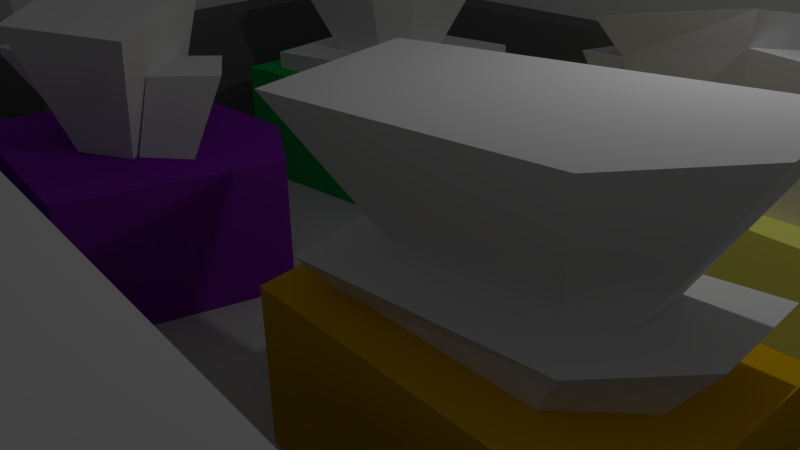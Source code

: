 # Source: level1_5.blend  (saved by Blender 2.74.0; exported with 4.5.12 LTS)
import bpy
from mathutils import Matrix  # noqa: F401  (used for matrix-valued properties, if any)

bpy.ops.wm.read_factory_settings(use_empty=True)
scene = bpy.context.scene
scene.name = 'Scene'

# ---- collections
col_collection_1 = bpy.data.collections.new('Collection 1'); scene.collection.children.link(col_collection_1)

# ---- materials (node trees are filled in below, after node groups)
mat_1_5_pillar_orange_top = bpy.data.materials.new('1-5_pillar_orange_top')
mat_1_5_pillar_orange_top.alpha_threshold = 0.0
mat_1_5_pillar_orange_top.use_transparent_shadow = False
mat_1_5_pillar_orange_top.roughness = 0.5
mat_1_5_pillar_green_top = bpy.data.materials.new('1-5_pillar_green_top')
mat_1_5_pillar_green_top.alpha_threshold = 0.0
mat_1_5_pillar_green_top.use_transparent_shadow = False
mat_1_5_pillar_green_top.roughness = 0.5
mat_1_5_pillar_yellow_top = bpy.data.materials.new('1-5_pillar_yellow_top')
mat_1_5_pillar_yellow_top.alpha_threshold = 0.0
mat_1_5_pillar_yellow_top.use_transparent_shadow = False
mat_1_5_pillar_yellow_top.roughness = 0.5
mat_1_5_pillar_purple_top = bpy.data.materials.new('1-5_pillar_purple_top')
mat_1_5_pillar_purple_top.alpha_threshold = 0.0
mat_1_5_pillar_purple_top.use_transparent_shadow = False
mat_1_5_pillar_purple_top.roughness = 0.5
mat_1_5_upper_wall = bpy.data.materials.new('1-5_upper_wall')
mat_1_5_upper_wall.alpha_threshold = 0.0
mat_1_5_upper_wall.use_transparent_shadow = False
mat_1_5_upper_wall.roughness = 0.5
mat_1_5_upper_wall.line_color = (0.0, 0.0, 0.0, 1.0)
mat_1_5_pillar_purple = bpy.data.materials.new('1-5_pillar_purple')
mat_1_5_pillar_purple.alpha_threshold = 0.0
mat_1_5_pillar_purple.use_transparent_shadow = False
mat_1_5_pillar_purple.diffuse_color = (0.2302, 0.01996, 0.448, 1.0)
mat_1_5_pillar_purple.roughness = 0.5
mat_1_5_pillar_purple.line_color = (0.0, 0.0, 0.0, 1.0)
mat_1_5_pillar_green = bpy.data.materials.new('1-5_pillar_green')
mat_1_5_pillar_green.alpha_threshold = 0.0
mat_1_5_pillar_green.use_transparent_shadow = False
mat_1_5_pillar_green.diffuse_color = (0.0, 0.502, 0.09657, 1.0)
mat_1_5_pillar_green.roughness = 0.5
mat_1_5_pillar_green.line_color = (0.0, 0.0, 0.0, 1.0)
mat_1_5_pillar_yellow = bpy.data.materials.new('1-5_pillar_yellow')
mat_1_5_pillar_yellow.alpha_threshold = 0.0
mat_1_5_pillar_yellow.use_transparent_shadow = False
mat_1_5_pillar_yellow.diffuse_color = (0.9831, 1.0, 0.2069, 1.0)
mat_1_5_pillar_yellow.roughness = 0.5
mat_1_5_pillar_yellow.line_color = (0.0, 0.0, 0.0, 1.0)
mat_1_5_pillar_orange = bpy.data.materials.new('1-5_pillar_orange')
mat_1_5_pillar_orange.alpha_threshold = 0.0
mat_1_5_pillar_orange.use_transparent_shadow = False
mat_1_5_pillar_orange.diffuse_color = (0.8, 0.4599, 0.0, 1.0)
mat_1_5_pillar_orange.roughness = 0.5
mat_1_5_pillar_orange.line_color = (0.0, 0.0, 0.0, 1.0)
mat_1_5_floor = bpy.data.materials.new('1-5_floor')
mat_1_5_floor.alpha_threshold = 0.0
mat_1_5_floor.use_transparent_shadow = False
mat_1_5_floor.diffuse_color = (0.5705, 0.5705, 0.5705, 1.0)
mat_1_5_floor.roughness = 0.5
mat_1_5_floor.line_color = (0.0, 0.0, 0.0, 1.0)
mat_1_5_lower_wall = bpy.data.materials.new('1-5_lower_wall')
mat_1_5_lower_wall.alpha_threshold = 0.0
mat_1_5_lower_wall.use_transparent_shadow = False
mat_1_5_lower_wall.diffuse_color = (0.1734, 0.1734, 0.1734, 1.0)
mat_1_5_lower_wall.roughness = 0.5
mat_1_5_lower_wall.line_color = (0.0, 0.0, 0.0, 1.0)

# ---- material node trees

# ---- world
world_world = bpy.data.worlds.new('World'); scene.world = world_world
world_world.color = (0.05088, 0.05088, 0.05088)
world_world.use_sun_shadow = False
world_world.sun_shadow_jitter_overblur = 0.0
world_world.cycles.sampling_method = 'MANUAL'
world_world.cycles.sample_map_resolution = 256

# ---- cameras
cam_camera = bpy.data.cameras.new('Camera')
cam_camera.clip_end = 100.0
cam_camera.lens = 35.0
cam_camera.sensor_width = 32.0
cam_camera.sensor_height = 18.0
cam_camera.ortho_scale = 7.314
cam_camera.dof.focus_distance = 0.0
cam_camera.dof.aperture_fstop = 128.0

# ---- lights
light_lamp = bpy.data.lights.new('Lamp', 'POINT')
light_lamp.transmission_factor = 0.0
light_lamp.cutoff_distance = 30.0
light_lamp.energy = 100.0
light_lamp.shadow_buffer_clip_start = 1.001
light_lamp.shadow_soft_size = 0.1
light_lamp.shadow_maximum_resolution = 0.006
light_lamp.use_absolute_resolution = True
light_lamp.cycles.use_multiple_importance_sampling = False

# ---- meshes
me_cube_015 = bpy.data.meshes.new('Cube.015')
me_cube_015.from_pydata([(-2.107, -1.065, -1.0), (-2.339, 0.8865, -1.0), (1.257, 0.8865, -1.0), (0.5158, -1.204, -1.0), (-2.498, -1.505, 0.451), (-2.917, 1.021, 0.4169), (1.74, 1.237, 1.386), (0.9081, -1.529, 1.156), (1.818, -0.4249, 1.368), (1.257, -0.3903, -1.0), (0.6451, 0.8865, -1.0), (0.948, 1.2, 1.221), (-1.314, -0.7917, 0.7112), (-1.534, 0.5372, 0.6932), (0.4987, 0.6314, 1.117), (0.9154, 0.6507, 1.203), (0.9564, -0.2235, 1.194), (0.4777, -0.8041, 1.082), (-2.76, -1.663, 5.736), (-3.223, 1.128, 5.698), (1.047, 1.326, 6.587), (1.923, 1.367, 6.769), (2.009, -0.4695, 6.749), (1.003, -1.689, 6.515)], [], [(4, 5, 1, 0), (11, 6, 2, 10), (8, 7, 3, 9), (7, 4, 0, 3), (6, 8, 9, 2), (2, 9, 3, 10), (8, 6, 15, 16), (5, 11, 10, 1), (11, 5, 13, 14), (1, 10, 3, 0), (16, 15, 21, 22), (14, 13, 19, 20), (4, 7, 17, 12), (7, 8, 16, 17), (6, 11, 14, 15), (5, 4, 12, 13), (18, 23, 20, 19), (20, 23, 22, 21), (12, 17, 23, 18), (17, 16, 22, 23), (15, 14, 20, 21), (13, 12, 18, 19)])
me_cube_015.materials.append(mat_1_5_pillar_orange_top)
me_cube_015.use_remesh_preserve_volume = False
me_cube_015.use_remesh_preserve_attributes = False
me_cube_015.use_mirror_vertex_groups = False
me_cube_015.update()
me_cube_013 = bpy.data.meshes.new('Cube.013')
me_cube_013.from_pydata([(-1.648, -1.415, -1.0), (-0.4213, 1.701, -1.0), (2.526, 1.762, -1.0), (2.168, -0.3773, -1.0), (-1.609, -1.455, 0.5205), (-0.4553, 1.683, 1.074), (2.487, 1.804, 1.495), (2.178, -0.34, 1.183), (-1.633, 0.252, 0.7317), (-1.633, 0.2941, -1.0), (-0.4207, -1.289, -1.0), (-0.3864, -1.304, 0.7081), (1.464, 1.762, 1.349), (1.502, 1.741, -1.0), (1.087, -1.135, -1.0), (1.116, -1.119, 0.9386), (-0.4861, 0.2, 0.8834), (0.02562, 0.8216, 1.032), (0.8596, 0.856, 1.152), (1.304, 0.8743, 1.215), (1.17, -0.05713, 1.08), (0.05557, -0.4762, 0.8732), (-0.4757, -0.5417, 0.7917), (0.7083, -0.3957, 0.9733), (-1.125, 0.229, 5.43), (-0.2423, 1.301, 5.687), (1.196, 1.361, 5.893), (1.963, 1.392, 6.003), (1.731, -0.2147, 5.769), (-0.1906, -0.9376, 5.413), (-1.107, -1.051, 5.272), (0.9353, -0.7987, 5.585), (-0.1116, 0.1207, 9.32), (0.1447, 0.432, 9.394), (0.5625, 0.4492, 9.454), (0.785, 0.4584, 9.486), (0.7178, -0.00817, 9.418), (0.1597, -0.2181, 9.314), (-0.1064, -0.2509, 9.274), (0.4867, -0.1778, 9.365)], [], [(8, 5, 1, 9), (12, 6, 2, 13), (6, 7, 3, 2), (11, 4, 0, 10), (4, 8, 9, 0), (11, 15, 23, 21), (12, 5, 17, 18), (15, 11, 10, 14), (0, 9, 1, 10), (13, 14, 10, 1), (2, 3, 14, 13), (7, 15, 14, 3), (15, 7, 20, 23), (5, 12, 13, 1), (21, 23, 31, 29), (18, 17, 25, 26), (23, 20, 28, 31), (8, 4, 22, 16), (4, 11, 21, 22), (7, 6, 19, 20), (6, 12, 18, 19), (5, 8, 16, 17), (29, 31, 39, 37), (26, 25, 33, 34), (31, 28, 36, 39), (16, 22, 30, 24), (22, 21, 29, 30), (20, 19, 27, 28), (19, 18, 26, 27), (17, 16, 24, 25), (34, 39, 36, 35), (32, 38, 37, 33), (33, 37, 39, 34), (24, 30, 38, 32), (30, 29, 37, 38), (28, 27, 35, 36), (27, 26, 34, 35), (25, 24, 32, 33)])
me_cube_013.materials.append(mat_1_5_pillar_green_top)
me_cube_013.use_remesh_preserve_volume = False
me_cube_013.use_remesh_preserve_attributes = False
me_cube_013.use_mirror_vertex_groups = False
me_cube_013.update()
me_cube_011 = bpy.data.meshes.new('Cube.011')
me_cube_011.from_pydata([(-1.882, -0.7124, -1.48), (-2.091, -0.6655, 0.6912), (-2.108, 1.246, -1.48), (-2.126, 1.421, 0.0314), (1.888, -1.331, -1.48), (1.874, -1.492, 3.261), (1.966, 0.3536, -1.48), (2.158, 0.2789, 2.828), (0.3592, -1.28, -1.48), (0.2517, -1.387, 2.596), (0.7035, 1.524, -1.48), (0.8591, 1.589, 2.001), (-1.605, -0.5166, 0.9532), (-1.632, 1.119, 0.4362), (1.501, -1.178, 2.967), (0.2306, -1.095, 2.446), (1.724, 0.2099, 2.627), (0.7065, 1.236, 1.979), (-2.115, -0.7052, 7.426), (-2.361, 1.367, 5.893), (2.104, -1.417, 10.12), (0.3209, -1.599, 11.22), (2.188, 0.4843, 8.404), (0.6138, 1.831, 8.327), (-1.293, -1.065, -1.48), (-1.333, 1.673, 0.5522), (-1.362, 1.493, -1.48), (-1.475, -1.051, 1.195), (-1.011, 1.302, 0.8442), (-1.122, -0.8325, 1.348), (-1.557, 2.036, 6.106), (-1.436, -0.9263, 7.933), (-2.006, 2.413, 8.476), (0.7336, 2.023, 10.65), (0.3964, -1.736, 14.02), (-1.851, -1.004, 10.74)], [], [(1, 3, 2, 0), (7, 11, 17, 16), (7, 5, 4, 6), (11, 7, 6, 10), (27, 1, 0, 24), (8, 10, 6, 4), (25, 11, 10, 26), (5, 9, 8, 4), (24, 26, 10, 8), (27, 9, 15, 29), (16, 17, 23, 22), (29, 15, 21, 31), (25, 3, 13, 28), (5, 7, 16, 14), (9, 5, 14, 15), (3, 1, 12, 13), (20, 22, 23, 21), (31, 30, 19, 18), (28, 13, 19, 30), (14, 16, 22, 20), (15, 14, 20, 21), (13, 12, 18, 19), (17, 28, 30, 23), (30, 31, 35, 32), (11, 25, 28, 17), (12, 29, 31, 18), (1, 27, 29, 12), (0, 2, 26, 24), (3, 25, 26, 2), (9, 27, 24, 8), (34, 33, 32, 35), (31, 21, 34, 35), (21, 23, 33, 34), (23, 30, 32, 33)])
me_cube_011.materials.append(mat_1_5_pillar_yellow_top)
me_cube_011.use_remesh_preserve_volume = False
me_cube_011.use_remesh_preserve_attributes = False
me_cube_011.use_mirror_vertex_groups = False
me_cube_011.update()
me_cube_010 = bpy.data.meshes.new('Cube.010')
me_cube_010.from_pydata([(-0.2417, 0.6128, -1.202), (0.01744, 0.7875, 3.224), (-0.2572, 0.01656, -1.202), (0.005152, -0.3936, 3.485), (-1.04, 0.2606, -1.202), (-1.561, 0.0693, 3.471), (-1.056, -0.3357, -1.202), (-1.573, -1.112, 3.731), (-0.8405, 0.5133, -1.118), (-1.597, 0.7959, 7.766), (-0.002236, 0.7023, -1.118), (0.02674, 1.334, 6.96), (-0.08114, -0.6335, -1.118), (-0.02042, -1.384, 5.972), (0.6069, -0.1894, -1.118), (1.289, -0.3574, 5.543), (1.134, 0.3793, -1.327), (1.47, 0.796, 3.397), (0.6122, -0.1407, -1.327), (0.7487, 0.09647, 3.207), (0.5158, 0.6995, -1.327), (0.6292, 1.245, 3.388), (0.06497, 0.304, -1.327), (0.006912, 0.7141, 3.236)], [], [(1, 3, 2, 0), (7, 5, 4, 6), (3, 7, 6, 2), (5, 1, 0, 4), (0, 2, 6, 4), (9, 11, 10, 8), (11, 15, 14, 10), (15, 13, 12, 14), (13, 9, 8, 12), (8, 10, 14, 12), (13, 15, 11, 9), (17, 19, 18, 16), (19, 23, 22, 18), (23, 21, 20, 22), (21, 17, 16, 20), (16, 18, 22, 20), (21, 23, 19, 17), (5, 7, 3, 1)])
me_cube_010.materials.append(mat_1_5_pillar_purple_top)
me_cube_010.use_remesh_preserve_volume = False
me_cube_010.use_remesh_preserve_attributes = False
me_cube_010.use_mirror_vertex_groups = False
me_cube_010.update()
me_cube_009 = bpy.data.meshes.new('Cube.009')
me_cube_009.from_pydata([(2.491, -5.154, -1.0), (-2.207, -8.771, -1.0), (-8.324, -4.801, -1.0), (8.25, 7.883, -1.0), (2.491, -5.154, 1.0), (-2.207, -8.771, 1.0), (-8.324, -4.801, 1.0), (8.25, 7.883, 1.0), (-3.522, -5.753, -1.0), (-3.522, -5.753, 1.0), (2.48, -6.903, -1.0), (2.48, -6.903, 1.0), (8.011, -5.403, -1.0), (8.011, -5.403, 1.0), (-8.194, 7.28, -1.0), (-8.194, 7.28, 1.0), (2.071, -5.365, 1.277), (2.071, -5.365, -1.277), (1.728, -4.035, -1.0), (-1.717, -7.463, -1.0), (-7.396, -3.989, -1.0), (7.387, 7.004, -1.0), (1.728, -4.035, 1.0), (-1.717, -7.463, 1.0), (-7.396, -3.989, 1.0), (7.387, 7.004, 1.0), (-2.72, -4.67, -1.0), (-2.72, -4.67, 1.0), (1.488, -6.057, -1.0), (1.488, -6.057, 1.0), (7.18, -4.493, -1.0), (7.18, -4.493, 1.0), (-7.305, 6.426, -1.0), (-7.305, 6.426, 1.0)], [(17, 16)], [(1, 5, 9, 8), (0, 4, 11, 10), (10, 11, 5, 1), (8, 9, 6, 2), (14, 15, 7, 3), (13, 12, 3, 7), (4, 0, 12, 13), (2, 6, 15, 14), (26, 27, 23, 19), (28, 29, 22, 18), (19, 23, 29, 28), (20, 24, 27, 26), (21, 25, 33, 32), (25, 21, 30, 31), (31, 30, 18, 22), (32, 33, 24, 20), (10, 1, 19, 28), (3, 12, 30, 21), (8, 2, 20, 26), (14, 3, 21, 32), (5, 11, 29, 23), (13, 7, 25, 31), (6, 9, 27, 24), (7, 15, 33, 25), (1, 8, 26, 19), (9, 5, 23, 27), (0, 10, 28, 18), (11, 4, 22, 29), (12, 0, 18, 30), (4, 13, 31, 22), (2, 14, 32, 20), (15, 6, 24, 33)])
me_cube_009.materials.append(mat_1_5_upper_wall)
me_cube_009.use_remesh_preserve_volume = False
me_cube_009.use_remesh_preserve_attributes = False
me_cube_009.use_mirror_vertex_groups = False
me_cube_009.update()
me_cube_008 = bpy.data.meshes.new('Cube.008')
me_cube_008.from_pydata([(-2.259, -1.332, -1.0), (-1.858, 1.724, -1.0), (2.076, 1.133, -1.0), (1.283, -1.742, -1.0), (-2.259, -1.332, 1.0), (-1.858, 1.724, 1.0), (2.076, 1.133, 1.0), (1.283, -1.742, 1.0), (0.9581, 1.827, 1.0), (0.9581, 1.827, -1.0), (-0.1455, -1.575, -1.0), (-0.1455, -1.575, 1.0)], [], [(4, 5, 1, 0), (8, 6, 2, 9), (6, 7, 3, 2), (11, 4, 0, 10), (5, 8, 9, 1), (2, 3, 10, 9), (8, 11, 7, 6), (7, 11, 10, 3), (4, 11, 8, 5), (1, 9, 10, 0)])
me_cube_008.materials.append(mat_1_5_pillar_purple)
me_cube_008.use_remesh_preserve_volume = False
me_cube_008.use_remesh_preserve_attributes = False
me_cube_008.use_mirror_vertex_groups = False
me_cube_008.update()
me_cube_007 = bpy.data.meshes.new('Cube.007')
me_cube_007.from_pydata([(-1.648, -1.415, -1.0), (-0.4715, 1.701, -1.0), (2.283, 1.762, -1.0), (1.891, -1.053, -1.0), (-1.648, -1.415, 1.0), (-0.4715, 1.701, 1.0), (2.283, 1.762, 1.0), (1.891, -1.053, 1.0), (-1.633, 0.2941, 1.0), (-1.633, 0.2941, -1.0), (-0.4207, -1.289, -1.0), (-0.4207, -1.289, 1.0)], [], [(8, 5, 1, 9), (5, 6, 2, 1), (6, 7, 3, 2), (11, 4, 0, 10), (4, 8, 9, 0), (5, 11, 7, 6), (8, 4, 11, 5), (7, 11, 10, 3), (0, 9, 1, 10), (2, 3, 10, 1)])
me_cube_007.materials.append(mat_1_5_pillar_green)
me_cube_007.use_remesh_preserve_volume = False
me_cube_007.use_remesh_preserve_attributes = False
me_cube_007.use_mirror_vertex_groups = False
me_cube_007.update()
me_cube_006 = bpy.data.meshes.new('Cube.006')
me_cube_006.from_pydata([(-3.021, -0.9397, -1.0), (-3.383, 1.573, -1.0), (1.845, 0.5776, -1.0), (1.784, -1.241, -1.0), (-3.021, -0.9397, 1.0), (-3.383, 1.573, 1.0), (1.845, 0.5776, 1.0), (1.784, -1.241, 1.0), (0.01508, 1.739, 1.0), (0.01508, 1.739, -1.0), (0.3589, -1.152, -1.0), (0.3589, -1.152, 1.0)], [], [(4, 5, 1, 0), (8, 6, 2, 9), (6, 7, 3, 2), (11, 4, 0, 10), (5, 8, 9, 1), (2, 3, 10, 9), (8, 11, 7, 6), (7, 11, 10, 3), (4, 11, 8, 5), (1, 9, 10, 0)])
me_cube_006.materials.append(mat_1_5_pillar_yellow)
me_cube_006.use_remesh_preserve_volume = False
me_cube_006.use_remesh_preserve_attributes = False
me_cube_006.use_mirror_vertex_groups = False
me_cube_006.update()
me_cube_005 = bpy.data.meshes.new('Cube.005')
me_cube_005.from_pydata([(-2.578, -1.388, -1.0), (-2.88, 1.155, -1.0), (1.805, 1.155, -1.0), (0.8397, -1.569, -1.0), (-2.578, -1.388, 1.0), (-2.88, 1.155, 1.0), (1.805, 1.155, 1.0), (0.8397, -1.569, 1.0), (1.805, -0.5086, 1.0), (1.805, -0.5086, -1.0), (1.008, 1.155, -1.0), (1.008, 1.155, 1.0)], [], [(4, 5, 1, 0), (11, 6, 2, 10), (8, 7, 3, 9), (7, 4, 0, 3), (6, 8, 9, 2), (2, 9, 3, 10), (4, 7, 11, 5), (5, 11, 10, 1), (11, 7, 8, 6), (1, 10, 3, 0)])
me_cube_005.materials.append(mat_1_5_pillar_orange)
me_cube_005.use_remesh_preserve_volume = False
me_cube_005.use_remesh_preserve_attributes = False
me_cube_005.use_mirror_vertex_groups = False
me_cube_005.update()
me_plane = bpy.data.meshes.new('Plane')
me_plane.from_pydata([(0.7284, -0.4774, -2.024e-08), (-0.7476, -0.4361, 0.0), (0.7476, 0.7125, 0.0), (-0.744, 0.6566, -1.02e-09), (0.7284, -0.4774, -0.07589), (-0.7476, -0.4361, -0.07589), (0.7476, 0.7125, -0.07589), (-0.744, 0.6566, -0.07589), (0.1375, -0.4364, -1.225e-08), (0.1588, 0.6904, -4.028e-10), (0.1375, -0.4364, -0.07589), (0.1588, 0.6904, -0.07589), (-0.2563, -0.4909, -6.737e-09), (-0.2475, 0.6752, -6.808e-10), (-0.2563, -0.4909, -0.07589), (-0.2475, 0.6752, -0.07589), (0.09293, -0.6818, -1.225e-08), (0.09293, -0.6818, -0.07589), (-0.153, -0.8047, -6.737e-09), (-0.153, -0.8047, -0.07589)], [], [(8, 9, 2, 0), (10, 4, 6, 11), (3, 1, 5, 7), (8, 0, 4, 10), (13, 3, 7, 15), (0, 2, 6, 4), (2, 9, 11, 6), (14, 12, 18, 19), (14, 10, 11, 15), (12, 13, 9, 8), (1, 3, 13, 12), (5, 14, 15, 7), (1, 12, 14, 5), (9, 13, 15, 11), (18, 16, 17, 19), (10, 14, 19, 17), (12, 8, 16, 18), (8, 10, 17, 16)])
me_plane.materials.append(mat_1_5_floor)
me_plane.use_remesh_preserve_volume = False
me_plane.use_remesh_preserve_attributes = False
me_plane.use_mirror_vertex_groups = False
me_plane.update()
me_cube = bpy.data.meshes.new('Cube')
me_cube.from_pydata([(2.004, -5.127, -1.0), (-1.964, -8.979, -1.0), (-8.233, -4.919, -1.0), (8.25, 7.883, -1.0), (2.004, -5.127, 1.0), (-1.964, -8.979, 1.0), (-8.233, -4.919, 1.0), (8.25, 7.883, 1.0), (-3.187, -5.707, -1.0), (-3.187, -5.707, 1.0), (1.811, -7.429, -1.0), (1.811, -7.429, 1.0), (7.981, -5.492, -1.0), (7.981, -5.492, 1.0), (-8.194, 7.28, -1.0), (-8.194, 7.28, 1.0), (1.585, -5.31, 1.277), (1.585, -5.31, -1.277), (1.241, -4.159, -1.0), (-1.474, -7.848, -1.0), (-7.305, -4.107, -1.0), (7.387, 7.004, -1.0), (1.241, -4.159, 1.0), (-1.474, -7.848, 1.0), (-7.305, -4.107, 1.0), (7.387, 7.004, 1.0), (-2.385, -4.771, -1.0), (-2.385, -4.771, 1.0), (0.819, -6.697, -1.0), (0.819, -6.697, 1.0), (7.15, -4.581, -1.0), (7.15, -4.581, 1.0), (-7.305, 6.426, -1.0), (-7.305, 6.426, 1.0)], [(17, 16)], [(1, 5, 9, 8), (0, 4, 11, 10), (10, 11, 5, 1), (8, 9, 6, 2), (14, 15, 7, 3), (13, 12, 3, 7), (4, 0, 12, 13), (2, 6, 15, 14), (26, 27, 23, 19), (28, 29, 22, 18), (19, 23, 29, 28), (20, 24, 27, 26), (21, 25, 33, 32), (25, 21, 30, 31), (31, 30, 18, 22), (32, 33, 24, 20), (10, 1, 19, 28), (3, 12, 30, 21), (8, 2, 20, 26), (14, 3, 21, 32), (5, 11, 29, 23), (13, 7, 25, 31), (6, 9, 27, 24), (7, 15, 33, 25), (1, 8, 26, 19), (9, 5, 23, 27), (0, 10, 28, 18), (11, 4, 22, 29), (12, 0, 18, 30), (4, 13, 31, 22), (2, 14, 32, 20), (15, 6, 24, 33)])
me_cube.materials.append(mat_1_5_lower_wall)
me_cube.use_remesh_preserve_volume = False
me_cube.use_remesh_preserve_attributes = False
me_cube.use_mirror_vertex_groups = False
me_cube.update()

# ---- objects
ob_1_5_pillar_orange_top = bpy.data.objects.new('1-5_pillar_orange_top', me_cube_015)
ob_1_5_pillar_green_top = bpy.data.objects.new('1-5_pillar_green_top', me_cube_013)
ob_1_5_pillar_yellow_top = bpy.data.objects.new('1-5_pillar_yellow_top', me_cube_011)
ob_1_5_pillar_purple_top = bpy.data.objects.new('1-5_pillar_purple_top', me_cube_010)
ob_1_5_upper_wall = bpy.data.objects.new('1-5_upper_wall', me_cube_009)
ob_1_5_pillar_purple = bpy.data.objects.new('1-5_pillar_purple', me_cube_008)
ob_1_5_pillar_green = bpy.data.objects.new('1-5_pillar_green', me_cube_007)
ob_1_5_pillar_yellow = bpy.data.objects.new('1-5_pillar_yellow', me_cube_006)
ob_1_5_pillar_orange = bpy.data.objects.new('1-5_pillar_orange', me_cube_005)
ob_1_5_floor = bpy.data.objects.new('1-5_floor', me_plane)
ob_1_5_lower_wall = bpy.data.objects.new('1-5_lower_wall', me_cube)
ob_lamp = bpy.data.objects.new('Lamp', light_lamp)
ob_camera = bpy.data.objects.new('Camera', cam_camera)

# ---- transforms, parenting, visibility, modifiers, constraints
ob_1_5_pillar_orange_top.location = (3.683, -1.06, 1.466)
ob_1_5_pillar_orange_top.scale = (0.9223, 0.7692, 0.3105)
ob_1_5_pillar_orange_top.lineart.crease_threshold = 0.0
ob_1_5_pillar_green_top.location = (-3.666, 3.281, 1.422)
ob_1_5_pillar_green_top.scale = (0.7437, 0.7437, 0.2347)
ob_1_5_pillar_green_top.lineart.crease_threshold = 0.0
ob_1_5_pillar_yellow_top.location = (3.04, 3.387, 1.392)
ob_1_5_pillar_yellow_top.rotation_euler = (0.0, -0.0, 0.02529)
ob_1_5_pillar_yellow_top.scale = (0.9974, 0.6613, 0.1557)
ob_1_5_pillar_yellow_top.lineart.crease_threshold = 0.0
ob_1_5_pillar_purple_top.location = (-3.435, -1.47, 1.466)
ob_1_5_pillar_purple_top.rotation_euler = (0.0, -0.0, -0.08878)
ob_1_5_pillar_purple_top.scale = (1.0, 1.0, 0.2742)
ob_1_5_pillar_purple_top.lineart.crease_threshold = 0.0
ob_1_5_upper_wall.location = (0.0, -0.2845, 2.496)
ob_1_5_upper_wall.scale = (1.099, 1.134, 0.9908)
ob_1_5_upper_wall.lock_rotations_4d = False
ob_1_5_upper_wall.empty_display_type = 'ARROWS'
ob_1_5_upper_wall.lineart.crease_threshold = 0.0
ob_1_5_pillar_purple.location = (-3.435, -1.434, 0.1701)
ob_1_5_pillar_purple.scale = (1.0, 1.0, 1.088)
ob_1_5_pillar_purple.lineart.crease_threshold = 0.0
ob_1_5_pillar_green.location = (-3.666, 3.281, 0.1701)
ob_1_5_pillar_green.scale = (1.0, 1.0, 1.088)
ob_1_5_pillar_green.lineart.crease_threshold = 0.0
ob_1_5_pillar_yellow.location = (3.675, 3.221, 0.1701)
ob_1_5_pillar_yellow.scale = (1.0, 1.0, 1.088)
ob_1_5_pillar_yellow.lineart.crease_threshold = 0.0
ob_1_5_pillar_orange.location = (3.683, -1.06, 0.1701)
ob_1_5_pillar_orange.scale = (1.0, 1.0, 1.088)
ob_1_5_pillar_orange.lineart.crease_threshold = 0.0
ob_1_5_floor.location = (0.0, 0.0, -0.6925)
ob_1_5_floor.scale = (10.0, 10.0, 4.283)
ob_1_5_floor.lineart.crease_threshold = 0.0
ob_1_5_lower_wall.location = (0.0, 0.0, 0.4711)
ob_1_5_lower_wall.scale = (1.0, 1.0, 1.25)
ob_1_5_lower_wall.lock_rotations_4d = False
ob_1_5_lower_wall.empty_display_type = 'ARROWS'
ob_1_5_lower_wall.lineart.crease_threshold = 0.0
ob_lamp.location = (4.076, 1.005, 6.194)
ob_lamp.rotation_euler = (0.6503, 0.05522, 1.866)
ob_lamp.scale = (1.001, 1.105, 1.118)
ob_lamp.lock_rotations_4d = False
ob_lamp.empty_display_type = 'ARROWS'
ob_lamp.color = (0.0, 0.0, 0.0, 0.0)
ob_lamp.lineart.crease_threshold = 0.0
ob_camera.location = (7.481, -6.508, 5.605)
ob_camera.rotation_euler = (1.109, 0.01082, 0.8149)
ob_camera.scale = (1.0, 1.099, 1.07)
ob_camera.lock_rotations_4d = False
ob_camera.empty_display_type = 'ARROWS'
ob_camera.color = (0.0, 0.0, 0.0, 0.0)
ob_camera.display_type = 'WIRE'
ob_camera.lineart.crease_threshold = 0.0

# ---- collection membership
col_collection_1.objects.link(ob_1_5_pillar_orange_top)
col_collection_1.objects.link(ob_1_5_pillar_green_top)
col_collection_1.objects.link(ob_1_5_pillar_yellow_top)
col_collection_1.objects.link(ob_1_5_pillar_purple_top)
col_collection_1.objects.link(ob_1_5_upper_wall)
col_collection_1.objects.link(ob_1_5_pillar_purple)
col_collection_1.objects.link(ob_1_5_pillar_green)
col_collection_1.objects.link(ob_1_5_pillar_yellow)
col_collection_1.objects.link(ob_1_5_pillar_orange)
col_collection_1.objects.link(ob_1_5_floor)
col_collection_1.objects.link(ob_1_5_lower_wall)
col_collection_1.objects.link(ob_lamp)
col_collection_1.objects.link(ob_camera)

# ---- scene / render settings (as saved in the file)
scene.camera = ob_camera
scene.frame_start = 1; scene.frame_end = 250; scene.frame_set(1)
scene.render.engine = 'BLENDER_EEVEE_NEXT'
scene.render.image_settings.color_mode = 'RGB'
scene.render.image_settings.compression = 90
scene.render.resolution_percentage = 50
scene.render.dither_intensity = 0.0
scene.cycles.use_denoising = False
scene.cycles.samples = 10
scene.cycles.sampling_pattern = 'TABULATED_SOBOL'
scene.cycles.light_sampling_threshold = 0.0
scene.cycles.use_adaptive_sampling = False
scene.cycles.use_light_tree = False
scene.cycles.blur_glossy = 0.0
scene.cycles.volume_bounces = 1
scene.cycles.pixel_filter_type = 'GAUSSIAN'
scene.cycles.sample_clamp_indirect = 0.0
scene.view_settings.view_transform = 'Standard'
bpy.context.view_layer.update()
